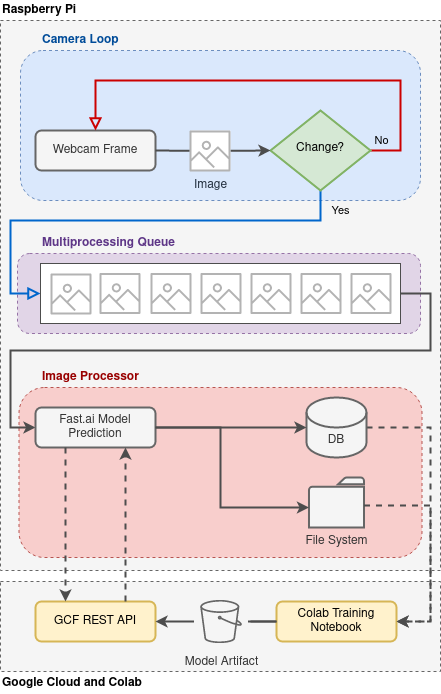

The diagram above was exported from draw.io. Its source (the exported page's mxGraphModel, read from the mxfile embedded in the PNG):
<mxGraphModel dx="1353" dy="804" grid="1" gridSize="10" guides="1" tooltips="1" connect="1" arrows="1" fold="1" page="1" pageScale="1" pageWidth="827" pageHeight="1169" math="0" shadow="0">
  <root>
    <mxCell id="WIyWlLk6GJQsqaUBKTNV-0" />
    <mxCell id="WIyWlLk6GJQsqaUBKTNV-1" parent="WIyWlLk6GJQsqaUBKTNV-0" />
    <mxCell id="3Iihz1ai39Al5MQBzItv-2" value="" style="rounded=0;whiteSpace=wrap;html=1;strokeColor=#666666;dashed=1;fontColor=#333333;fillColor=#f5f5f5;" vertex="1" parent="WIyWlLk6GJQsqaUBKTNV-1">
      <mxGeometry x="60" y="601" width="440" height="90" as="geometry" />
    </mxCell>
    <mxCell id="3Iihz1ai39Al5MQBzItv-0" value="" style="rounded=0;whiteSpace=wrap;html=1;strokeColor=#666666;dashed=1;fontColor=#333333;fillColor=#f5f5f5;" vertex="1" parent="WIyWlLk6GJQsqaUBKTNV-1">
      <mxGeometry x="60" y="40" width="440" height="550" as="geometry" />
    </mxCell>
    <mxCell id="m-V9iV-yG234MmpKJ6aM-11" value="" style="rounded=1;whiteSpace=wrap;html=1;strokeWidth=1;dashed=1;fillColor=#e1d5e7;strokeColor=#9673a6;" parent="WIyWlLk6GJQsqaUBKTNV-1" vertex="1">
      <mxGeometry x="77" y="273" width="403" height="80" as="geometry" />
    </mxCell>
    <mxCell id="m-V9iV-yG234MmpKJ6aM-2" value="" style="rounded=1;whiteSpace=wrap;html=1;strokeWidth=1;dashed=1;fillColor=#dae8fc;strokeColor=#6c8ebf;" parent="WIyWlLk6GJQsqaUBKTNV-1" vertex="1">
      <mxGeometry x="80" y="70" width="400" height="150" as="geometry" />
    </mxCell>
    <mxCell id="WIyWlLk6GJQsqaUBKTNV-3" value="Webcam Frame" style="rounded=1;whiteSpace=wrap;html=1;fontSize=12;glass=0;strokeWidth=2;shadow=0;strokeColor=#666666;fillColor=#f5f5f5;fontColor=#333333;" parent="WIyWlLk6GJQsqaUBKTNV-1" vertex="1">
      <mxGeometry x="95" y="150" width="120" height="40" as="geometry" />
    </mxCell>
    <mxCell id="WIyWlLk6GJQsqaUBKTNV-4" value="Yes" style="rounded=0;html=1;jettySize=auto;orthogonalLoop=1;fontSize=11;endArrow=block;endFill=0;endSize=8;strokeWidth=2;shadow=0;labelBackgroundColor=none;edgeStyle=orthogonalEdgeStyle;strokeColor=#0066CC;entryX=0;entryY=0.5;entryDx=0;entryDy=0;exitX=0.5;exitY=1;exitDx=0;exitDy=0;" parent="WIyWlLk6GJQsqaUBKTNV-1" source="WIyWlLk6GJQsqaUBKTNV-6" target="m-V9iV-yG234MmpKJ6aM-3" edge="1">
      <mxGeometry x="-0.9113" y="20" relative="1" as="geometry">
        <mxPoint as="offset" />
        <mxPoint x="340" y="209.9999999999999" as="sourcePoint" />
        <mxPoint x="50" y="390" as="targetPoint" />
        <Array as="points">
          <mxPoint x="380" y="240" />
          <mxPoint x="70" y="240" />
          <mxPoint x="70" y="313" />
        </Array>
      </mxGeometry>
    </mxCell>
    <mxCell id="WIyWlLk6GJQsqaUBKTNV-5" value="No" style="edgeStyle=orthogonalEdgeStyle;rounded=0;html=1;jettySize=auto;orthogonalLoop=1;fontSize=11;endArrow=block;endFill=0;endSize=8;strokeWidth=2;shadow=0;labelBackgroundColor=none;strokeColor=#CC0000;entryX=0.5;entryY=0;entryDx=0;entryDy=0;" parent="WIyWlLk6GJQsqaUBKTNV-1" source="WIyWlLk6GJQsqaUBKTNV-6" target="WIyWlLk6GJQsqaUBKTNV-3" edge="1">
      <mxGeometry x="-0.9535" y="10" relative="1" as="geometry">
        <mxPoint as="offset" />
        <mxPoint x="420" y="170" as="targetPoint" />
        <Array as="points">
          <mxPoint x="460" y="170" />
          <mxPoint x="460" y="100" />
          <mxPoint x="155" y="100" />
        </Array>
      </mxGeometry>
    </mxCell>
    <mxCell id="WIyWlLk6GJQsqaUBKTNV-6" value="Change?" style="rhombus;whiteSpace=wrap;html=1;shadow=0;fontFamily=Helvetica;fontSize=12;align=center;strokeWidth=2;spacing=6;spacingTop=-4;fillColor=#d5e8d4;strokeColor=#82b366;" parent="WIyWlLk6GJQsqaUBKTNV-1" vertex="1">
      <mxGeometry x="330" y="130" width="100" height="80" as="geometry" />
    </mxCell>
    <mxCell id="m-V9iV-yG234MmpKJ6aM-3" value="" style="rounded=0;whiteSpace=wrap;html=1;strokeColor=#4D4D4D;" parent="WIyWlLk6GJQsqaUBKTNV-1" vertex="1">
      <mxGeometry x="100" y="283" width="360" height="60" as="geometry" />
    </mxCell>
    <mxCell id="m-V9iV-yG234MmpKJ6aM-9" value="&lt;div align=&quot;left&quot;&gt;&lt;font color=&quot;#004C99&quot;&gt;&lt;b&gt;Camera Loop&lt;/b&gt;&lt;/font&gt;&lt;/div&gt;" style="text;html=1;align=left;verticalAlign=middle;resizable=0;points=[];autosize=1;" parent="WIyWlLk6GJQsqaUBKTNV-1" vertex="1">
      <mxGeometry x="100" y="50" width="90" height="20" as="geometry" />
    </mxCell>
    <mxCell id="m-V9iV-yG234MmpKJ6aM-13" value="&lt;div align=&quot;left&quot;&gt;&lt;font color=&quot;#5E3687&quot;&gt;&lt;b&gt;Multiprocessing Queue&lt;/b&gt;&lt;/font&gt;&lt;/div&gt;" style="text;html=1;align=left;verticalAlign=middle;resizable=0;points=[];autosize=1;" parent="WIyWlLk6GJQsqaUBKTNV-1" vertex="1">
      <mxGeometry x="100" y="253" width="150" height="20" as="geometry" />
    </mxCell>
    <mxCell id="m-V9iV-yG234MmpKJ6aM-17" value="" style="rounded=0;whiteSpace=wrap;html=1;dashed=1;strokeWidth=2;fillColor=#FFFFFF;strokeColor=none;" parent="WIyWlLk6GJQsqaUBKTNV-1" vertex="1">
      <mxGeometry x="250" y="150" width="40" height="40" as="geometry" />
    </mxCell>
    <mxCell id="m-V9iV-yG234MmpKJ6aM-19" value="" style="endArrow=classic;html=1;strokeWidth=2;entryX=0;entryY=0.5;entryDx=0;entryDy=0;strokeColor=#4D4D4D;" parent="WIyWlLk6GJQsqaUBKTNV-1" source="m-V9iV-yG234MmpKJ6aM-52" target="WIyWlLk6GJQsqaUBKTNV-6" edge="1">
      <mxGeometry width="50" height="50" relative="1" as="geometry">
        <mxPoint x="310" y="169.9999999999999" as="sourcePoint" />
        <mxPoint x="260" y="190" as="targetPoint" />
      </mxGeometry>
    </mxCell>
    <mxCell id="m-V9iV-yG234MmpKJ6aM-20" value="" style="rounded=1;whiteSpace=wrap;html=1;strokeWidth=1;dashed=1;fillColor=#f8cecc;strokeColor=#b85450;" parent="WIyWlLk6GJQsqaUBKTNV-1" vertex="1">
      <mxGeometry x="78.5" y="407" width="403" height="170" as="geometry" />
    </mxCell>
    <mxCell id="m-V9iV-yG234MmpKJ6aM-21" value="&lt;div&gt;&lt;b&gt;&lt;font color=&quot;#990000&quot;&gt;Image Processor&lt;/font&gt;&lt;/b&gt;&lt;/div&gt;" style="text;html=1;align=left;verticalAlign=middle;resizable=0;points=[];autosize=1;" parent="WIyWlLk6GJQsqaUBKTNV-1" vertex="1">
      <mxGeometry x="100" y="387" width="110" height="20" as="geometry" />
    </mxCell>
    <mxCell id="m-V9iV-yG234MmpKJ6aM-23" value="" style="endArrow=classic;html=1;strokeWidth=2;exitX=1;exitY=0.5;exitDx=0;exitDy=0;edgeStyle=orthogonalEdgeStyle;rounded=0;strokeColor=#4D4D4D;entryX=0;entryY=0.5;entryDx=0;entryDy=0;" parent="WIyWlLk6GJQsqaUBKTNV-1" source="m-V9iV-yG234MmpKJ6aM-3" target="m-V9iV-yG234MmpKJ6aM-25" edge="1">
      <mxGeometry width="50" height="50" relative="1" as="geometry">
        <mxPoint x="490" y="420" as="sourcePoint" />
        <mxPoint x="110" y="510" as="targetPoint" />
        <Array as="points">
          <mxPoint x="490" y="313" />
          <mxPoint x="490" y="370" />
          <mxPoint x="70" y="370" />
          <mxPoint x="70" y="447" />
        </Array>
      </mxGeometry>
    </mxCell>
    <mxCell id="m-V9iV-yG234MmpKJ6aM-24" value="GCF REST API" style="rounded=1;whiteSpace=wrap;html=1;fontSize=12;glass=0;strokeWidth=2;shadow=0;strokeColor=#d6b656;fillColor=#fff2cc;" parent="WIyWlLk6GJQsqaUBKTNV-1" vertex="1">
      <mxGeometry x="95" y="621" width="120" height="40" as="geometry" />
    </mxCell>
    <mxCell id="m-V9iV-yG234MmpKJ6aM-25" value="Fast.ai Model Prediction" style="rounded=1;whiteSpace=wrap;html=1;fontSize=12;glass=0;strokeWidth=2;shadow=0;strokeColor=#666666;fillColor=#f5f5f5;fontColor=#333333;" parent="WIyWlLk6GJQsqaUBKTNV-1" vertex="1">
      <mxGeometry x="95" y="427" width="120" height="40" as="geometry" />
    </mxCell>
    <mxCell id="m-V9iV-yG234MmpKJ6aM-27" value="" style="endArrow=classic;html=1;strokeColor=#4D4D4D;strokeWidth=2;exitX=0.25;exitY=1;exitDx=0;exitDy=0;entryX=0.25;entryY=0;entryDx=0;entryDy=0;dashed=1;" parent="WIyWlLk6GJQsqaUBKTNV-1" source="m-V9iV-yG234MmpKJ6aM-25" target="m-V9iV-yG234MmpKJ6aM-24" edge="1">
      <mxGeometry width="50" height="50" relative="1" as="geometry">
        <mxPoint x="490" y="390" as="sourcePoint" />
        <mxPoint x="540" y="340" as="targetPoint" />
      </mxGeometry>
    </mxCell>
    <mxCell id="m-V9iV-yG234MmpKJ6aM-28" value="" style="endArrow=classic;html=1;strokeColor=#4D4D4D;strokeWidth=2;exitX=0.75;exitY=0;exitDx=0;exitDy=0;entryX=0.75;entryY=1;entryDx=0;entryDy=0;dashed=1;" parent="WIyWlLk6GJQsqaUBKTNV-1" source="m-V9iV-yG234MmpKJ6aM-24" target="m-V9iV-yG234MmpKJ6aM-25" edge="1">
      <mxGeometry width="50" height="50" relative="1" as="geometry">
        <mxPoint x="161" y="530" as="sourcePoint" />
        <mxPoint x="161" y="640" as="targetPoint" />
      </mxGeometry>
    </mxCell>
    <mxCell id="m-V9iV-yG234MmpKJ6aM-29" value="" style="endArrow=classic;html=1;strokeColor=#4D4D4D;strokeWidth=2;exitX=1;exitY=0.5;exitDx=0;exitDy=0;entryX=0;entryY=0.5;entryDx=0;entryDy=0;entryPerimeter=0;" parent="WIyWlLk6GJQsqaUBKTNV-1" source="m-V9iV-yG234MmpKJ6aM-30" target="m-V9iV-yG234MmpKJ6aM-30" edge="1">
      <mxGeometry width="50" height="50" relative="1" as="geometry">
        <mxPoint x="490" y="337" as="sourcePoint" />
        <mxPoint x="580" y="447" as="targetPoint" />
      </mxGeometry>
    </mxCell>
    <mxCell id="m-V9iV-yG234MmpKJ6aM-35" style="edgeStyle=orthogonalEdgeStyle;rounded=0;orthogonalLoop=1;jettySize=auto;html=1;exitX=1;exitY=0.5;exitDx=0;exitDy=0;exitPerimeter=0;entryX=1;entryY=0.5;entryDx=0;entryDy=0;endArrow=classic;endFill=1;strokeColor=#4D4D4D;strokeWidth=2;dashed=1;" parent="WIyWlLk6GJQsqaUBKTNV-1" source="m-V9iV-yG234MmpKJ6aM-30" target="m-V9iV-yG234MmpKJ6aM-34" edge="1">
      <mxGeometry relative="1" as="geometry">
        <Array as="points">
          <mxPoint x="490" y="447" />
          <mxPoint x="490" y="641" />
        </Array>
      </mxGeometry>
    </mxCell>
    <mxCell id="m-V9iV-yG234MmpKJ6aM-30" value="DB" style="shape=cylinder3;whiteSpace=wrap;html=1;boundedLbl=1;backgroundOutline=1;size=15;strokeColor=#666666;strokeWidth=2;fillColor=#f5f5f5;fontColor=#333333;" parent="WIyWlLk6GJQsqaUBKTNV-1" vertex="1">
      <mxGeometry x="366" y="417" width="60" height="60" as="geometry" />
    </mxCell>
    <mxCell id="m-V9iV-yG234MmpKJ6aM-31" value="" style="endArrow=classic;html=1;strokeColor=#4D4D4D;strokeWidth=2;exitX=1;exitY=0.5;exitDx=0;exitDy=0;" parent="WIyWlLk6GJQsqaUBKTNV-1" source="m-V9iV-yG234MmpKJ6aM-25" target="m-V9iV-yG234MmpKJ6aM-30" edge="1">
      <mxGeometry width="50" height="50" relative="1" as="geometry">
        <mxPoint x="241" y="447" as="sourcePoint" />
        <mxPoint x="580" y="447" as="targetPoint" />
      </mxGeometry>
    </mxCell>
    <mxCell id="m-V9iV-yG234MmpKJ6aM-32" value="&lt;div&gt;File System&lt;/div&gt;&lt;div&gt;&lt;br&gt;&lt;/div&gt;" style="pointerEvents=1;shadow=0;dashed=0;html=1;labelPosition=center;verticalLabelPosition=bottom;verticalAlign=top;outlineConnect=0;align=center;shape=mxgraph.office.concepts.folder;fillColor=#f5f5f5;strokeColor=#666666;fontColor=#333333;strokeWidth=2;" parent="WIyWlLk6GJQsqaUBKTNV-1" vertex="1">
      <mxGeometry x="368.49" y="497" width="55.01" height="50" as="geometry" />
    </mxCell>
    <mxCell id="m-V9iV-yG234MmpKJ6aM-33" value="" style="endArrow=classic;html=1;strokeColor=#4D4D4D;strokeWidth=2;exitX=1;exitY=0.5;exitDx=0;exitDy=0;edgeStyle=orthogonalEdgeStyle;rounded=0;" parent="WIyWlLk6GJQsqaUBKTNV-1" source="m-V9iV-yG234MmpKJ6aM-25" target="m-V9iV-yG234MmpKJ6aM-32" edge="1">
      <mxGeometry width="50" height="50" relative="1" as="geometry">
        <mxPoint x="490" y="507" as="sourcePoint" />
        <mxPoint x="540" y="457" as="targetPoint" />
        <Array as="points">
          <mxPoint x="280" y="447" />
          <mxPoint x="280" y="527" />
        </Array>
      </mxGeometry>
    </mxCell>
    <mxCell id="m-V9iV-yG234MmpKJ6aM-34" value="Colab Training Notebook" style="rounded=1;whiteSpace=wrap;html=1;fontSize=12;glass=0;strokeWidth=2;shadow=0;strokeColor=#d6b656;fillColor=#fff2cc;" parent="WIyWlLk6GJQsqaUBKTNV-1" vertex="1">
      <mxGeometry x="336" y="621" width="120" height="40" as="geometry" />
    </mxCell>
    <mxCell id="m-V9iV-yG234MmpKJ6aM-37" style="edgeStyle=orthogonalEdgeStyle;rounded=0;orthogonalLoop=1;jettySize=auto;html=1;entryX=1;entryY=0.5;entryDx=0;entryDy=0;endArrow=classic;endFill=1;strokeColor=#4D4D4D;strokeWidth=2;dashed=1;" parent="WIyWlLk6GJQsqaUBKTNV-1" target="m-V9iV-yG234MmpKJ6aM-34" edge="1">
      <mxGeometry relative="1" as="geometry">
        <mxPoint x="423.5" y="525" as="sourcePoint" />
        <mxPoint x="456" y="693" as="targetPoint" />
        <Array as="points">
          <mxPoint x="490" y="525" />
          <mxPoint x="490" y="641" />
        </Array>
      </mxGeometry>
    </mxCell>
    <mxCell id="m-V9iV-yG234MmpKJ6aM-41" value="" style="edgeStyle=orthogonalEdgeStyle;rounded=0;orthogonalLoop=1;jettySize=auto;html=1;endArrow=classic;endFill=1;strokeColor=#4D4D4D;strokeWidth=2;" parent="WIyWlLk6GJQsqaUBKTNV-1" source="m-V9iV-yG234MmpKJ6aM-39" target="m-V9iV-yG234MmpKJ6aM-24" edge="1">
      <mxGeometry relative="1" as="geometry" />
    </mxCell>
    <mxCell id="m-V9iV-yG234MmpKJ6aM-43" value="" style="edgeStyle=orthogonalEdgeStyle;rounded=0;orthogonalLoop=1;jettySize=auto;html=1;endArrow=none;endFill=0;strokeColor=#4D4D4D;strokeWidth=2;" parent="WIyWlLk6GJQsqaUBKTNV-1" source="m-V9iV-yG234MmpKJ6aM-39" target="m-V9iV-yG234MmpKJ6aM-34" edge="1">
      <mxGeometry relative="1" as="geometry" />
    </mxCell>
    <mxCell id="m-V9iV-yG234MmpKJ6aM-39" value="Model Artifact" style="outlineConnect=0;fontColor=#333333;strokeColor=#666666;fillColor=#f5f5f5;dashed=0;verticalLabelPosition=bottom;verticalAlign=top;align=center;html=1;fontSize=12;fontStyle=0;aspect=fixed;shape=mxgraph.aws4.resourceIcon;resIcon=mxgraph.aws4.bucket;" parent="WIyWlLk6GJQsqaUBKTNV-1" vertex="1">
      <mxGeometry x="253.5" y="614" width="54" height="54" as="geometry" />
    </mxCell>
    <mxCell id="m-V9iV-yG234MmpKJ6aM-42" value="" style="edgeStyle=orthogonalEdgeStyle;rounded=0;orthogonalLoop=1;jettySize=auto;html=1;endArrow=none;endFill=0;strokeColor=#4D4D4D;strokeWidth=2;exitX=0;exitY=0.5;exitDx=0;exitDy=0;" parent="WIyWlLk6GJQsqaUBKTNV-1" source="m-V9iV-yG234MmpKJ6aM-34" edge="1">
      <mxGeometry relative="1" as="geometry">
        <mxPoint x="272" y="651" as="sourcePoint" />
        <mxPoint x="310" y="641" as="targetPoint" />
      </mxGeometry>
    </mxCell>
    <mxCell id="m-V9iV-yG234MmpKJ6aM-51" value="" style="outlineConnect=0;fontColor=#232F3E;gradientColor=none;strokeColor=none;dashed=1;verticalLabelPosition=bottom;verticalAlign=top;align=center;html=1;fontSize=12;fontStyle=0;aspect=fixed;pointerEvents=1;shape=mxgraph.aws4.container_registry_image;fillColor=#B3B3B3;" parent="WIyWlLk6GJQsqaUBKTNV-1" vertex="1">
      <mxGeometry x="110" y="293" width="41" height="41" as="geometry" />
    </mxCell>
    <mxCell id="m-V9iV-yG234MmpKJ6aM-52" value="Image" style="outlineConnect=0;fontColor=#232F3E;gradientColor=none;strokeColor=none;dashed=1;verticalLabelPosition=bottom;verticalAlign=top;align=center;html=1;fontSize=12;fontStyle=0;aspect=fixed;pointerEvents=1;shape=mxgraph.aws4.container_registry_image;fillColor=#B3B3B3;" parent="WIyWlLk6GJQsqaUBKTNV-1" vertex="1">
      <mxGeometry x="249" y="150" width="41" height="41" as="geometry" />
    </mxCell>
    <mxCell id="m-V9iV-yG234MmpKJ6aM-53" value="" style="endArrow=none;html=1;strokeWidth=2;exitX=1;exitY=0.5;exitDx=0;exitDy=0;endFill=0;strokeColor=#4D4D4D;" parent="WIyWlLk6GJQsqaUBKTNV-1" source="WIyWlLk6GJQsqaUBKTNV-3" target="m-V9iV-yG234MmpKJ6aM-52" edge="1">
      <mxGeometry width="50" height="50" relative="1" as="geometry">
        <mxPoint x="215" y="170" as="sourcePoint" />
        <mxPoint x="262" y="169.9999999999999" as="targetPoint" />
      </mxGeometry>
    </mxCell>
    <mxCell id="m-V9iV-yG234MmpKJ6aM-54" value="" style="outlineConnect=0;fontColor=#232F3E;gradientColor=none;strokeColor=none;dashed=1;verticalLabelPosition=bottom;verticalAlign=top;align=center;html=1;fontSize=12;fontStyle=0;aspect=fixed;pointerEvents=1;shape=mxgraph.aws4.container_registry_image;fillColor=#B3B3B3;" parent="WIyWlLk6GJQsqaUBKTNV-1" vertex="1">
      <mxGeometry x="159" y="292.5" width="41" height="41" as="geometry" />
    </mxCell>
    <mxCell id="m-V9iV-yG234MmpKJ6aM-55" value="" style="outlineConnect=0;fontColor=#232F3E;gradientColor=none;strokeColor=none;dashed=1;verticalLabelPosition=bottom;verticalAlign=top;align=center;html=1;fontSize=12;fontStyle=0;aspect=fixed;pointerEvents=1;shape=mxgraph.aws4.container_registry_image;fillColor=#B3B3B3;" parent="WIyWlLk6GJQsqaUBKTNV-1" vertex="1">
      <mxGeometry x="210" y="292.5" width="41" height="41" as="geometry" />
    </mxCell>
    <mxCell id="m-V9iV-yG234MmpKJ6aM-56" value="" style="outlineConnect=0;fontColor=#232F3E;gradientColor=none;strokeColor=none;dashed=1;verticalLabelPosition=bottom;verticalAlign=top;align=center;html=1;fontSize=12;fontStyle=0;aspect=fixed;pointerEvents=1;shape=mxgraph.aws4.container_registry_image;fillColor=#B3B3B3;" parent="WIyWlLk6GJQsqaUBKTNV-1" vertex="1">
      <mxGeometry x="260" y="292.5" width="41" height="41" as="geometry" />
    </mxCell>
    <mxCell id="m-V9iV-yG234MmpKJ6aM-57" value="" style="outlineConnect=0;fontColor=#232F3E;gradientColor=none;strokeColor=none;dashed=1;verticalLabelPosition=bottom;verticalAlign=top;align=center;html=1;fontSize=12;fontStyle=0;aspect=fixed;pointerEvents=1;shape=mxgraph.aws4.container_registry_image;fillColor=#B3B3B3;" parent="WIyWlLk6GJQsqaUBKTNV-1" vertex="1">
      <mxGeometry x="310" y="292.5" width="41" height="41" as="geometry" />
    </mxCell>
    <mxCell id="m-V9iV-yG234MmpKJ6aM-58" value="" style="outlineConnect=0;fontColor=#232F3E;gradientColor=none;strokeColor=none;dashed=1;verticalLabelPosition=bottom;verticalAlign=top;align=center;html=1;fontSize=12;fontStyle=0;aspect=fixed;pointerEvents=1;shape=mxgraph.aws4.container_registry_image;fillColor=#B3B3B3;" parent="WIyWlLk6GJQsqaUBKTNV-1" vertex="1">
      <mxGeometry x="360" y="292.5" width="41" height="41" as="geometry" />
    </mxCell>
    <mxCell id="m-V9iV-yG234MmpKJ6aM-59" value="" style="outlineConnect=0;fontColor=#232F3E;gradientColor=none;strokeColor=none;dashed=1;verticalLabelPosition=bottom;verticalAlign=top;align=center;html=1;fontSize=12;fontStyle=0;aspect=fixed;pointerEvents=1;shape=mxgraph.aws4.container_registry_image;fillColor=#B3B3B3;" parent="WIyWlLk6GJQsqaUBKTNV-1" vertex="1">
      <mxGeometry x="410" y="292.5" width="41" height="41" as="geometry" />
    </mxCell>
    <mxCell id="3Iihz1ai39Al5MQBzItv-1" value="&lt;div align=&quot;left&quot;&gt;&lt;b&gt;Raspberry Pi&lt;/b&gt;&lt;/div&gt;" style="text;html=1;strokeColor=none;fillColor=none;align=left;verticalAlign=middle;whiteSpace=wrap;rounded=0;dashed=1;" vertex="1" parent="WIyWlLk6GJQsqaUBKTNV-1">
      <mxGeometry x="60" y="20" width="110" height="20" as="geometry" />
    </mxCell>
    <mxCell id="3Iihz1ai39Al5MQBzItv-4" style="edgeStyle=orthogonalEdgeStyle;rounded=0;orthogonalLoop=1;jettySize=auto;html=1;exitX=0.5;exitY=1;exitDx=0;exitDy=0;" edge="1" parent="WIyWlLk6GJQsqaUBKTNV-1" source="3Iihz1ai39Al5MQBzItv-2" target="3Iihz1ai39Al5MQBzItv-2">
      <mxGeometry relative="1" as="geometry" />
    </mxCell>
    <mxCell id="3Iihz1ai39Al5MQBzItv-6" value="&lt;b&gt;Google Cloud and Colab&lt;/b&gt;" style="text;html=1;strokeColor=none;fillColor=none;align=left;verticalAlign=middle;whiteSpace=wrap;rounded=0;dashed=1;" vertex="1" parent="WIyWlLk6GJQsqaUBKTNV-1">
      <mxGeometry x="60" y="693" width="150" height="20" as="geometry" />
    </mxCell>
  </root>
</mxGraphModel>